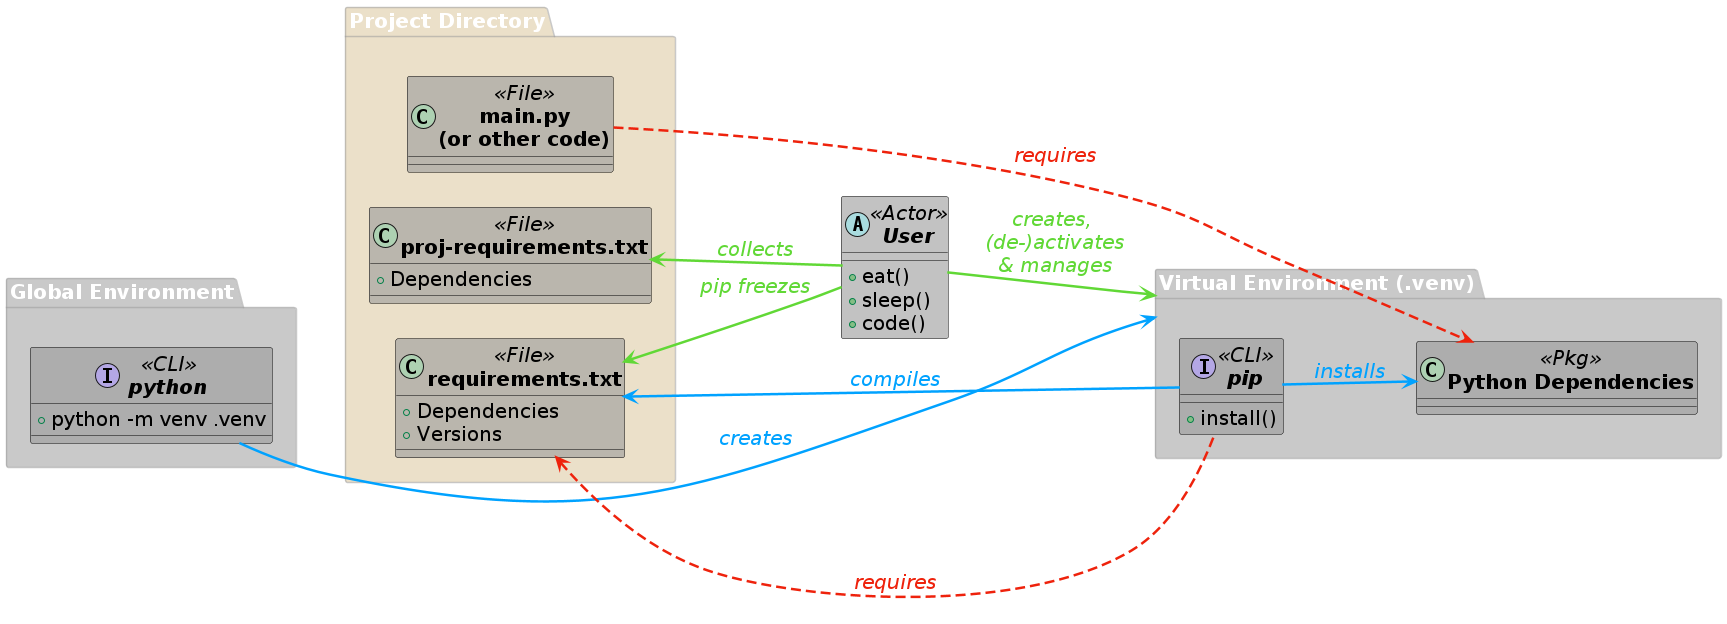

The diagram above was rendered by PlantUML. Its source (embedded in the PNG):
@startuml
left to right direction

' === Style (kept identical) ===
skinparam defaultFontSize 20
skinparam BackgroundColor transparent
skinparam package {
    BackgroundColor #99999988
    BorderColor     #99999988
    BorderWidth     2
    FontColor       #ffffff
}
skinparam class {
    BackgroundColor #99999999
    BorderColor     #000000
    FontStyle       bold
}

' === Packages (now ordered GE → PDIR → VENV) ===
package "Global Environment" as GE {
    interface "python" as PY  <<CLI>> {
        +python -m venv .venv
    }
}

package "Project Directory" as PDIR #d9c49988 {
    class "proj-requirements.txt"   as REQ_PROJ <<File>>{
        +Dependencies
    }
    class "requirements.txt"         as REQ <<File>>{
        +Dependencies
        +Versions
    }
    class "main.py\n(or other code)" as APP <<File>>
}



package "Virtual Environment (.venv)" as VENV  {
    interface "pip"          as PIP <<CLI>> {
        +install()
    }
    class "Python Dependencies" as PKG <<Pkg>>
}

' === Hidden arrows to lock horizontal order ===
GE   -[hidden]-> PDIR
PDIR -[hidden]-> VENV

' === Visible blue arrows (same semantics) ===
<style>
arrow {
    LineColor #00A2FF
    LineThickness 2.5
    FontColor #00A2FF
    FontStyle italic
}
</style>

PY  --> VENV : creates
PIP --> PKG  : installs


REQ <-- PIP  : compiles

' === SPecial Straight Arrows =============
<style>
arrow {
    LineColor #61D836
    FontColor #61D836
}
</style>
abstract "User" as USER <<Actor>> {
    +eat()
    +sleep()
    +code()
}
USER  --> VENV : creates, \n (de-)activates \n& manages 
REQ_PROJ <-- USER : collects
REQ <-- USER : pip freezes

<style>
arrow {
    LineStyle 10-5
    LineColor #EE220C
    FontColor #EE220C
}
</style>
APP --> PKG  : requires
REQ <-- PIP  : requires

@enduml